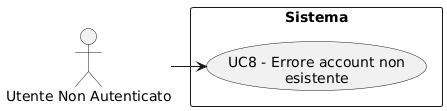

The diagram above was rendered by PlantUML. Its source (embedded in the PNG):
@startuml
skinparam wrapWidth 200
skinparam MaxMessageSize 150
top to bottom direction
skinparam packageStyle rectangle

actor "Utente Non Autenticato" as CA_non_authd_usr

rectangle "Sistema" {
    usecase "UC8 - Errore account non esistente" as err_account_inesistente
}

CA_non_authd_usr -right-> err_account_inesistente
@enduml